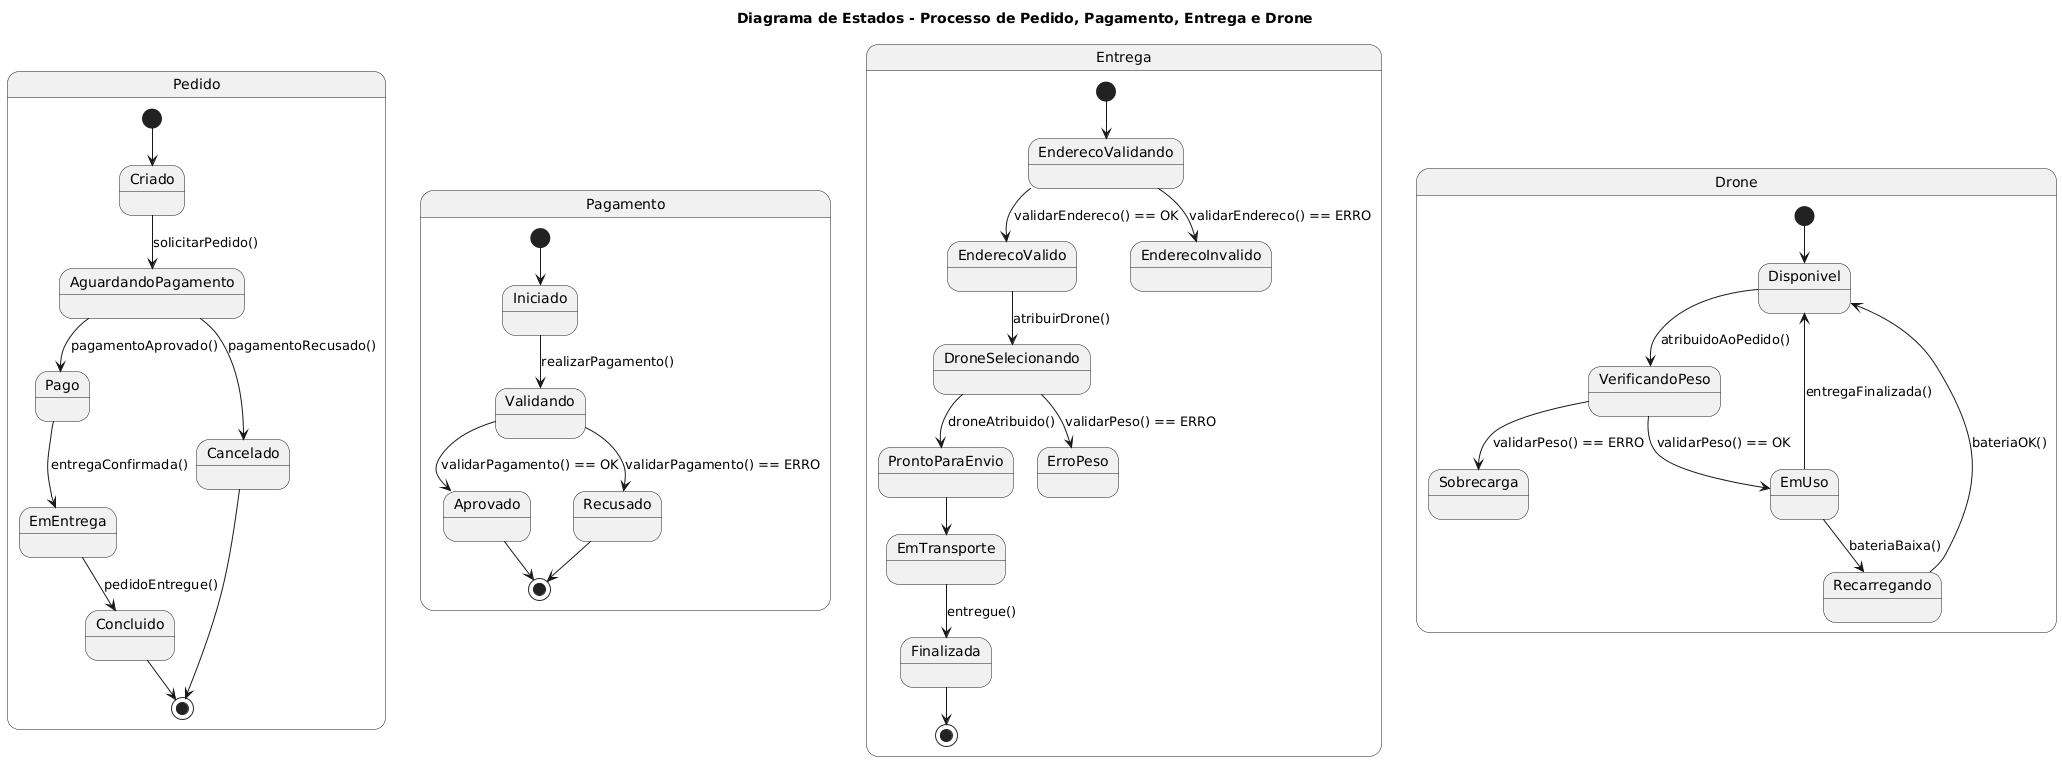

The diagram above was rendered by PlantUML. Its source (embedded in the PNG):
@startuml
title Diagrama de Estados - Processo de Pedido, Pagamento, Entrega e Drone

' ===========================
' ESTADO DO PEDIDO
' ===========================
state Pedido {
    [*] --> Criado
    Criado --> AguardandoPagamento : solicitarPedido()
    AguardandoPagamento --> Pago : pagamentoAprovado()
    AguardandoPagamento --> Cancelado : pagamentoRecusado()
    Pago --> EmEntrega : entregaConfirmada()
    EmEntrega --> Concluido : pedidoEntregue()
    Cancelado --> [*]
    Concluido --> [*]
}

' ===========================
' ESTADO DO PAGAMENTO
' ===========================
state Pagamento {
    [*] --> Iniciado
    Iniciado --> Validando : realizarPagamento()
    Validando --> Aprovado : validarPagamento() == OK
    Validando --> Recusado : validarPagamento() == ERRO
    Aprovado --> [*]
    Recusado --> [*]
}

' ===========================
' ESTADO DA ENTREGA
' ===========================
state Entrega {
    [*] --> EnderecoValidando
    EnderecoValidando --> EnderecoValido : validarEndereco() == OK
    EnderecoValidando --> EnderecoInvalido : validarEndereco() == ERRO
    EnderecoValido --> DroneSelecionando : atribuirDrone()
    DroneSelecionando --> ProntoParaEnvio : droneAtribuido()
    DroneSelecionando --> ErroPeso : validarPeso() == ERRO
    ProntoParaEnvio --> EmTransporte
    EmTransporte --> Finalizada : entregue()
    Finalizada --> [*]
}

' ===========================
' ESTADO DO DRONE
' ===========================
state Drone {
    [*] --> Disponivel
    Disponivel --> VerificandoPeso : atribuidoAoPedido()
    VerificandoPeso --> EmUso : validarPeso() == OK
    VerificandoPeso --> Sobrecarga : validarPeso() == ERRO
    EmUso --> Recarregando : bateriaBaixa()
    EmUso --> Disponivel : entregaFinalizada()
    Recarregando --> Disponivel : bateriaOK()
}
@enduml